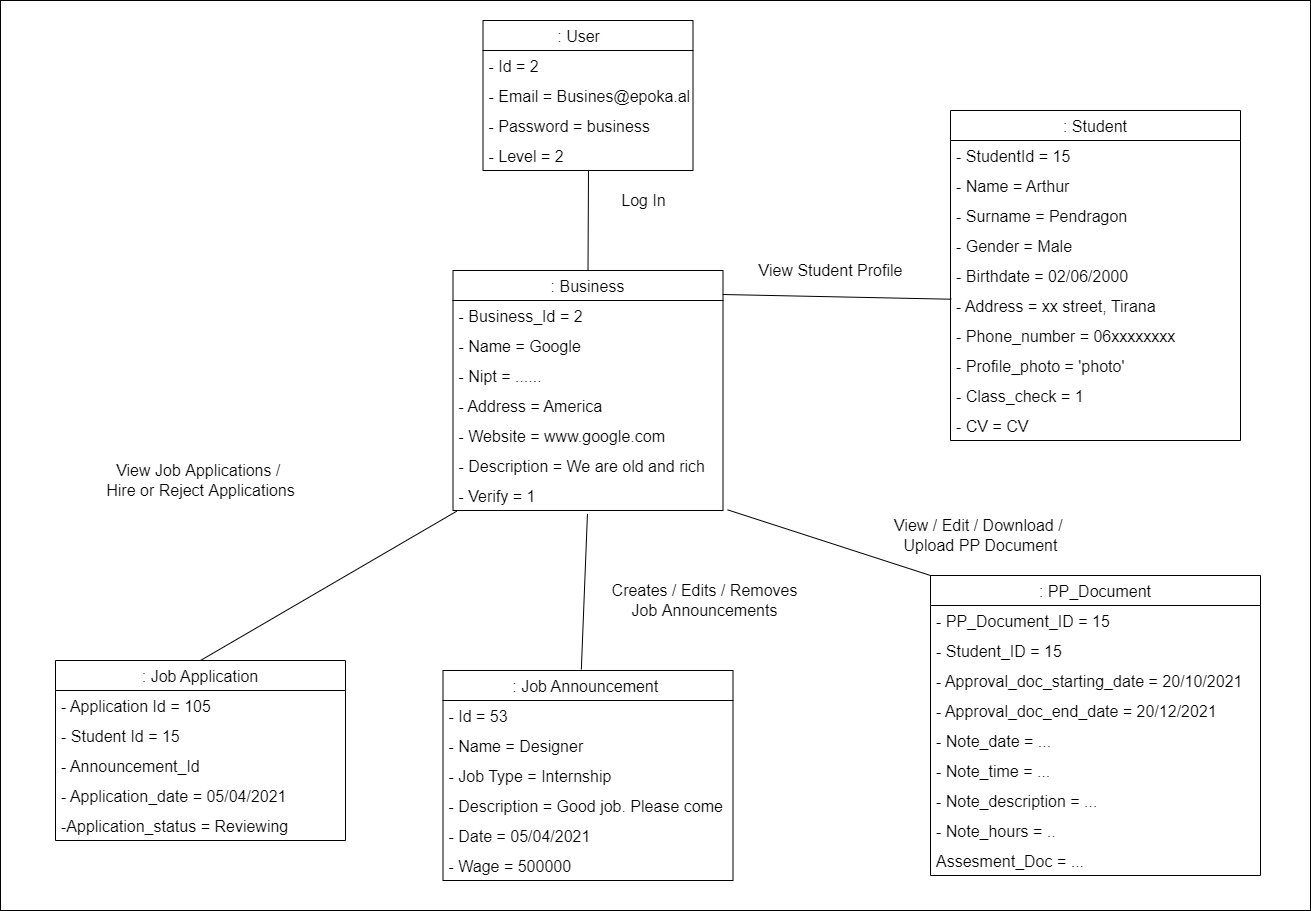

The diagram above was exported from draw.io. Its source (the exported page's mxGraphModel, read from the mxfile embedded in the PNG):
<mxGraphModel dx="2083" dy="868" grid="1" gridSize="10" guides="1" tooltips="1" connect="1" arrows="1" fold="1" page="1" pageScale="1" pageWidth="827" pageHeight="1169" math="0" shadow="0">
  <root>
    <mxCell id="0" />
    <mxCell id="1" parent="0" />
    <mxCell id="M8e5nDxqYY8sP4bwUW7v-334" value="" style="whiteSpace=wrap;html=1;fontSize=16;" vertex="1" parent="1">
      <mxGeometry x="410" y="490" width="1310" height="910" as="geometry" />
    </mxCell>
    <mxCell id="M8e5nDxqYY8sP4bwUW7v-335" value=": User    " style="swimlane;fontStyle=0;childLayout=stackLayout;horizontal=1;startSize=30;horizontalStack=0;resizeParent=1;resizeParentMax=0;resizeLast=0;collapsible=1;marginBottom=0;fontSize=16;" vertex="1" parent="1">
      <mxGeometry x="892.5" y="510" width="210" height="150" as="geometry" />
    </mxCell>
    <mxCell id="M8e5nDxqYY8sP4bwUW7v-336" value="- Id = 2" style="text;strokeColor=none;fillColor=none;align=left;verticalAlign=middle;spacingLeft=4;spacingRight=4;overflow=hidden;points=[[0,0.5],[1,0.5]];portConstraint=eastwest;rotatable=0;fontSize=16;" vertex="1" parent="M8e5nDxqYY8sP4bwUW7v-335">
      <mxGeometry y="30" width="210" height="30" as="geometry" />
    </mxCell>
    <mxCell id="M8e5nDxqYY8sP4bwUW7v-337" value="- Email = Busines@epoka.al" style="text;strokeColor=none;fillColor=none;align=left;verticalAlign=middle;spacingLeft=4;spacingRight=4;overflow=hidden;points=[[0,0.5],[1,0.5]];portConstraint=eastwest;rotatable=0;fontSize=16;" vertex="1" parent="M8e5nDxqYY8sP4bwUW7v-335">
      <mxGeometry y="60" width="210" height="30" as="geometry" />
    </mxCell>
    <mxCell id="M8e5nDxqYY8sP4bwUW7v-338" value="- Password = business" style="text;strokeColor=none;fillColor=none;align=left;verticalAlign=middle;spacingLeft=4;spacingRight=4;overflow=hidden;points=[[0,0.5],[1,0.5]];portConstraint=eastwest;rotatable=0;fontSize=16;" vertex="1" parent="M8e5nDxqYY8sP4bwUW7v-335">
      <mxGeometry y="90" width="210" height="30" as="geometry" />
    </mxCell>
    <mxCell id="M8e5nDxqYY8sP4bwUW7v-339" value="- Level = 2" style="text;strokeColor=none;fillColor=none;align=left;verticalAlign=middle;spacingLeft=4;spacingRight=4;overflow=hidden;points=[[0,0.5],[1,0.5]];portConstraint=eastwest;rotatable=0;fontSize=16;" vertex="1" parent="M8e5nDxqYY8sP4bwUW7v-335">
      <mxGeometry y="120" width="210" height="30" as="geometry" />
    </mxCell>
    <mxCell id="M8e5nDxqYY8sP4bwUW7v-340" value=": Business" style="swimlane;fontStyle=0;childLayout=stackLayout;horizontal=1;startSize=30;horizontalStack=0;resizeParent=1;resizeParentMax=0;resizeLast=0;collapsible=1;marginBottom=0;fontSize=16;" vertex="1" parent="1">
      <mxGeometry x="862.5" y="760" width="270" height="240" as="geometry" />
    </mxCell>
    <mxCell id="M8e5nDxqYY8sP4bwUW7v-341" value="- Business_Id = 2" style="text;strokeColor=none;fillColor=none;align=left;verticalAlign=middle;spacingLeft=4;spacingRight=4;overflow=hidden;points=[[0,0.5],[1,0.5]];portConstraint=eastwest;rotatable=0;fontSize=16;" vertex="1" parent="M8e5nDxqYY8sP4bwUW7v-340">
      <mxGeometry y="30" width="270" height="30" as="geometry" />
    </mxCell>
    <mxCell id="M8e5nDxqYY8sP4bwUW7v-342" value="- Name = Google" style="text;strokeColor=none;fillColor=none;align=left;verticalAlign=middle;spacingLeft=4;spacingRight=4;overflow=hidden;points=[[0,0.5],[1,0.5]];portConstraint=eastwest;rotatable=0;fontSize=16;" vertex="1" parent="M8e5nDxqYY8sP4bwUW7v-340">
      <mxGeometry y="60" width="270" height="30" as="geometry" />
    </mxCell>
    <mxCell id="M8e5nDxqYY8sP4bwUW7v-392" value="- Nipt = ......" style="text;strokeColor=none;fillColor=none;align=left;verticalAlign=middle;spacingLeft=4;spacingRight=4;overflow=hidden;points=[[0,0.5],[1,0.5]];portConstraint=eastwest;rotatable=0;fontSize=16;" vertex="1" parent="M8e5nDxqYY8sP4bwUW7v-340">
      <mxGeometry y="90" width="270" height="30" as="geometry" />
    </mxCell>
    <mxCell id="M8e5nDxqYY8sP4bwUW7v-391" value="- Address = America" style="text;strokeColor=none;fillColor=none;align=left;verticalAlign=middle;spacingLeft=4;spacingRight=4;overflow=hidden;points=[[0,0.5],[1,0.5]];portConstraint=eastwest;rotatable=0;fontSize=16;" vertex="1" parent="M8e5nDxqYY8sP4bwUW7v-340">
      <mxGeometry y="120" width="270" height="30" as="geometry" />
    </mxCell>
    <mxCell id="M8e5nDxqYY8sP4bwUW7v-390" value="- Website = www.google.com" style="text;strokeColor=none;fillColor=none;align=left;verticalAlign=middle;spacingLeft=4;spacingRight=4;overflow=hidden;points=[[0,0.5],[1,0.5]];portConstraint=eastwest;rotatable=0;fontSize=16;" vertex="1" parent="M8e5nDxqYY8sP4bwUW7v-340">
      <mxGeometry y="150" width="270" height="30" as="geometry" />
    </mxCell>
    <mxCell id="M8e5nDxqYY8sP4bwUW7v-343" value="- Description = We are old and rich" style="text;strokeColor=none;fillColor=none;align=left;verticalAlign=middle;spacingLeft=4;spacingRight=4;overflow=hidden;points=[[0,0.5],[1,0.5]];portConstraint=eastwest;rotatable=0;fontSize=16;" vertex="1" parent="M8e5nDxqYY8sP4bwUW7v-340">
      <mxGeometry y="180" width="270" height="30" as="geometry" />
    </mxCell>
    <mxCell id="M8e5nDxqYY8sP4bwUW7v-344" value="- Verify = 1" style="text;strokeColor=none;fillColor=none;align=left;verticalAlign=middle;spacingLeft=4;spacingRight=4;overflow=hidden;points=[[0,0.5],[1,0.5]];portConstraint=eastwest;rotatable=0;fontSize=16;" vertex="1" parent="M8e5nDxqYY8sP4bwUW7v-340">
      <mxGeometry y="210" width="270" height="30" as="geometry" />
    </mxCell>
    <mxCell id="M8e5nDxqYY8sP4bwUW7v-346" value="Log In" style="text;html=1;align=center;verticalAlign=middle;resizable=0;points=[];autosize=1;strokeColor=none;fillColor=none;fontSize=16;" vertex="1" parent="1">
      <mxGeometry x="1022.5" y="680" width="60" height="20" as="geometry" />
    </mxCell>
    <mxCell id="M8e5nDxqYY8sP4bwUW7v-347" value="" style="endArrow=none;html=1;rounded=0;fontSize=16;exitX=0.5;exitY=0;exitDx=0;exitDy=0;" edge="1" parent="1" source="M8e5nDxqYY8sP4bwUW7v-340">
      <mxGeometry width="50" height="50" relative="1" as="geometry">
        <mxPoint x="932.5" y="1010" as="sourcePoint" />
        <mxPoint x="998" y="660" as="targetPoint" />
      </mxGeometry>
    </mxCell>
    <mxCell id="M8e5nDxqYY8sP4bwUW7v-348" value=": Job Announcement " style="swimlane;fontStyle=0;childLayout=stackLayout;horizontal=1;startSize=30;horizontalStack=0;resizeParent=1;resizeParentMax=0;resizeLast=0;collapsible=1;marginBottom=0;fontSize=16;" vertex="1" parent="1">
      <mxGeometry x="852.5" y="1160" width="290" height="210" as="geometry" />
    </mxCell>
    <mxCell id="M8e5nDxqYY8sP4bwUW7v-349" value="- Id = 53" style="text;strokeColor=none;fillColor=none;align=left;verticalAlign=middle;spacingLeft=4;spacingRight=4;overflow=hidden;points=[[0,0.5],[1,0.5]];portConstraint=eastwest;rotatable=0;fontSize=16;" vertex="1" parent="M8e5nDxqYY8sP4bwUW7v-348">
      <mxGeometry y="30" width="290" height="30" as="geometry" />
    </mxCell>
    <mxCell id="M8e5nDxqYY8sP4bwUW7v-350" value="- Name = Designer" style="text;strokeColor=none;fillColor=none;align=left;verticalAlign=middle;spacingLeft=4;spacingRight=4;overflow=hidden;points=[[0,0.5],[1,0.5]];portConstraint=eastwest;rotatable=0;fontSize=16;" vertex="1" parent="M8e5nDxqYY8sP4bwUW7v-348">
      <mxGeometry y="60" width="290" height="30" as="geometry" />
    </mxCell>
    <mxCell id="M8e5nDxqYY8sP4bwUW7v-351" value="- Job Type = Internship" style="text;strokeColor=none;fillColor=none;align=left;verticalAlign=middle;spacingLeft=4;spacingRight=4;overflow=hidden;points=[[0,0.5],[1,0.5]];portConstraint=eastwest;rotatable=0;fontSize=16;" vertex="1" parent="M8e5nDxqYY8sP4bwUW7v-348">
      <mxGeometry y="90" width="290" height="30" as="geometry" />
    </mxCell>
    <mxCell id="M8e5nDxqYY8sP4bwUW7v-352" value="- Description = Good job. Please come" style="text;strokeColor=none;fillColor=none;align=left;verticalAlign=middle;spacingLeft=4;spacingRight=4;overflow=hidden;points=[[0,0.5],[1,0.5]];portConstraint=eastwest;rotatable=0;fontSize=16;" vertex="1" parent="M8e5nDxqYY8sP4bwUW7v-348">
      <mxGeometry y="120" width="290" height="30" as="geometry" />
    </mxCell>
    <mxCell id="M8e5nDxqYY8sP4bwUW7v-353" value="- Date = 05/04/2021" style="text;strokeColor=none;fillColor=none;align=left;verticalAlign=middle;spacingLeft=4;spacingRight=4;overflow=hidden;points=[[0,0.5],[1,0.5]];portConstraint=eastwest;rotatable=0;fontSize=16;" vertex="1" parent="M8e5nDxqYY8sP4bwUW7v-348">
      <mxGeometry y="150" width="290" height="30" as="geometry" />
    </mxCell>
    <mxCell id="M8e5nDxqYY8sP4bwUW7v-354" value="- Wage = 500000" style="text;strokeColor=none;fillColor=none;align=left;verticalAlign=middle;spacingLeft=4;spacingRight=4;overflow=hidden;points=[[0,0.5],[1,0.5]];portConstraint=eastwest;rotatable=0;fontSize=16;" vertex="1" parent="M8e5nDxqYY8sP4bwUW7v-348">
      <mxGeometry y="180" width="290" height="30" as="geometry" />
    </mxCell>
    <mxCell id="M8e5nDxqYY8sP4bwUW7v-355" value="Creates / Edits / Removes&lt;br&gt;Job Announcements" style="text;html=1;align=center;verticalAlign=middle;resizable=0;points=[];autosize=1;strokeColor=none;fillColor=none;fontSize=16;" vertex="1" parent="1">
      <mxGeometry x="1014" y="1070" width="200" height="40" as="geometry" />
    </mxCell>
    <mxCell id="M8e5nDxqYY8sP4bwUW7v-356" value=": Job Application" style="swimlane;fontStyle=0;childLayout=stackLayout;horizontal=1;startSize=30;horizontalStack=0;resizeParent=1;resizeParentMax=0;resizeLast=0;collapsible=1;marginBottom=0;fontSize=16;" vertex="1" parent="1">
      <mxGeometry x="465" y="1150" width="290" height="180" as="geometry" />
    </mxCell>
    <mxCell id="M8e5nDxqYY8sP4bwUW7v-357" value="- Application Id = 105" style="text;strokeColor=none;fillColor=none;align=left;verticalAlign=middle;spacingLeft=4;spacingRight=4;overflow=hidden;points=[[0,0.5],[1,0.5]];portConstraint=eastwest;rotatable=0;fontSize=16;" vertex="1" parent="M8e5nDxqYY8sP4bwUW7v-356">
      <mxGeometry y="30" width="290" height="30" as="geometry" />
    </mxCell>
    <mxCell id="M8e5nDxqYY8sP4bwUW7v-358" value="- Student Id = 15" style="text;strokeColor=none;fillColor=none;align=left;verticalAlign=middle;spacingLeft=4;spacingRight=4;overflow=hidden;points=[[0,0.5],[1,0.5]];portConstraint=eastwest;rotatable=0;fontSize=16;" vertex="1" parent="M8e5nDxqYY8sP4bwUW7v-356">
      <mxGeometry y="60" width="290" height="30" as="geometry" />
    </mxCell>
    <mxCell id="M8e5nDxqYY8sP4bwUW7v-359" value="- Announcement_Id" style="text;strokeColor=none;fillColor=none;align=left;verticalAlign=middle;spacingLeft=4;spacingRight=4;overflow=hidden;points=[[0,0.5],[1,0.5]];portConstraint=eastwest;rotatable=0;fontSize=16;" vertex="1" parent="M8e5nDxqYY8sP4bwUW7v-356">
      <mxGeometry y="90" width="290" height="30" as="geometry" />
    </mxCell>
    <mxCell id="M8e5nDxqYY8sP4bwUW7v-360" value="- Application_date = 05/04/2021" style="text;strokeColor=none;fillColor=none;align=left;verticalAlign=middle;spacingLeft=4;spacingRight=4;overflow=hidden;points=[[0,0.5],[1,0.5]];portConstraint=eastwest;rotatable=0;fontSize=16;" vertex="1" parent="M8e5nDxqYY8sP4bwUW7v-356">
      <mxGeometry y="120" width="290" height="30" as="geometry" />
    </mxCell>
    <mxCell id="M8e5nDxqYY8sP4bwUW7v-361" value="-Application_status = Reviewing" style="text;strokeColor=none;fillColor=none;align=left;verticalAlign=middle;spacingLeft=4;spacingRight=4;overflow=hidden;points=[[0,0.5],[1,0.5]];portConstraint=eastwest;rotatable=0;fontSize=16;" vertex="1" parent="M8e5nDxqYY8sP4bwUW7v-356">
      <mxGeometry y="150" width="290" height="30" as="geometry" />
    </mxCell>
    <mxCell id="M8e5nDxqYY8sP4bwUW7v-362" value="" style="endArrow=none;html=1;rounded=0;entryX=0.498;entryY=1.111;entryDx=0;entryDy=0;entryPerimeter=0;exitX=0.477;exitY=-0.005;exitDx=0;exitDy=0;exitPerimeter=0;" edge="1" parent="1" source="M8e5nDxqYY8sP4bwUW7v-348" target="M8e5nDxqYY8sP4bwUW7v-344">
      <mxGeometry width="50" height="50" relative="1" as="geometry">
        <mxPoint x="690" y="1090" as="sourcePoint" />
        <mxPoint x="993.1799999999998" y="1031.68" as="targetPoint" />
      </mxGeometry>
    </mxCell>
    <mxCell id="M8e5nDxqYY8sP4bwUW7v-363" value=": Student" style="swimlane;fontStyle=0;childLayout=stackLayout;horizontal=1;startSize=30;horizontalStack=0;resizeParent=1;resizeParentMax=0;resizeLast=0;collapsible=1;marginBottom=0;fontSize=16;" vertex="1" parent="1">
      <mxGeometry x="1360" y="600" width="290" height="330" as="geometry" />
    </mxCell>
    <mxCell id="M8e5nDxqYY8sP4bwUW7v-364" value="- StudentId = 15" style="text;strokeColor=none;fillColor=none;align=left;verticalAlign=middle;spacingLeft=4;spacingRight=4;overflow=hidden;points=[[0,0.5],[1,0.5]];portConstraint=eastwest;rotatable=0;fontSize=16;" vertex="1" parent="M8e5nDxqYY8sP4bwUW7v-363">
      <mxGeometry y="30" width="290" height="30" as="geometry" />
    </mxCell>
    <mxCell id="M8e5nDxqYY8sP4bwUW7v-365" value="- Name = Arthur" style="text;strokeColor=none;fillColor=none;align=left;verticalAlign=middle;spacingLeft=4;spacingRight=4;overflow=hidden;points=[[0,0.5],[1,0.5]];portConstraint=eastwest;rotatable=0;fontSize=16;" vertex="1" parent="M8e5nDxqYY8sP4bwUW7v-363">
      <mxGeometry y="60" width="290" height="30" as="geometry" />
    </mxCell>
    <mxCell id="M8e5nDxqYY8sP4bwUW7v-366" value="- Surname = Pendragon" style="text;strokeColor=none;fillColor=none;align=left;verticalAlign=middle;spacingLeft=4;spacingRight=4;overflow=hidden;points=[[0,0.5],[1,0.5]];portConstraint=eastwest;rotatable=0;fontSize=16;" vertex="1" parent="M8e5nDxqYY8sP4bwUW7v-363">
      <mxGeometry y="90" width="290" height="30" as="geometry" />
    </mxCell>
    <mxCell id="M8e5nDxqYY8sP4bwUW7v-367" value="- Gender = Male" style="text;strokeColor=none;fillColor=none;align=left;verticalAlign=middle;spacingLeft=4;spacingRight=4;overflow=hidden;points=[[0,0.5],[1,0.5]];portConstraint=eastwest;rotatable=0;fontSize=16;" vertex="1" parent="M8e5nDxqYY8sP4bwUW7v-363">
      <mxGeometry y="120" width="290" height="30" as="geometry" />
    </mxCell>
    <mxCell id="M8e5nDxqYY8sP4bwUW7v-368" value="- Birthdate = 02/06/2000" style="text;strokeColor=none;fillColor=none;align=left;verticalAlign=middle;spacingLeft=4;spacingRight=4;overflow=hidden;points=[[0,0.5],[1,0.5]];portConstraint=eastwest;rotatable=0;fontSize=16;" vertex="1" parent="M8e5nDxqYY8sP4bwUW7v-363">
      <mxGeometry y="150" width="290" height="30" as="geometry" />
    </mxCell>
    <mxCell id="M8e5nDxqYY8sP4bwUW7v-369" value="- Address = xx street, Tirana" style="text;strokeColor=none;fillColor=none;align=left;verticalAlign=middle;spacingLeft=4;spacingRight=4;overflow=hidden;points=[[0,0.5],[1,0.5]];portConstraint=eastwest;rotatable=0;fontSize=16;" vertex="1" parent="M8e5nDxqYY8sP4bwUW7v-363">
      <mxGeometry y="180" width="290" height="30" as="geometry" />
    </mxCell>
    <mxCell id="M8e5nDxqYY8sP4bwUW7v-370" value="- Phone_number = 06xxxxxxxx" style="text;strokeColor=none;fillColor=none;align=left;verticalAlign=middle;spacingLeft=4;spacingRight=4;overflow=hidden;points=[[0,0.5],[1,0.5]];portConstraint=eastwest;rotatable=0;fontSize=16;" vertex="1" parent="M8e5nDxqYY8sP4bwUW7v-363">
      <mxGeometry y="210" width="290" height="30" as="geometry" />
    </mxCell>
    <mxCell id="M8e5nDxqYY8sP4bwUW7v-371" value="- Profile_photo = 'photo'" style="text;strokeColor=none;fillColor=none;align=left;verticalAlign=middle;spacingLeft=4;spacingRight=4;overflow=hidden;points=[[0,0.5],[1,0.5]];portConstraint=eastwest;rotatable=0;fontSize=16;" vertex="1" parent="M8e5nDxqYY8sP4bwUW7v-363">
      <mxGeometry y="240" width="290" height="30" as="geometry" />
    </mxCell>
    <mxCell id="M8e5nDxqYY8sP4bwUW7v-372" value="- Class_check = 1" style="text;strokeColor=none;fillColor=none;align=left;verticalAlign=middle;spacingLeft=4;spacingRight=4;overflow=hidden;points=[[0,0.5],[1,0.5]];portConstraint=eastwest;rotatable=0;fontSize=16;" vertex="1" parent="M8e5nDxqYY8sP4bwUW7v-363">
      <mxGeometry y="270" width="290" height="30" as="geometry" />
    </mxCell>
    <mxCell id="M8e5nDxqYY8sP4bwUW7v-373" value="- CV = CV" style="text;strokeColor=none;fillColor=none;align=left;verticalAlign=middle;spacingLeft=4;spacingRight=4;overflow=hidden;points=[[0,0.5],[1,0.5]];portConstraint=eastwest;rotatable=0;fontSize=16;" vertex="1" parent="M8e5nDxqYY8sP4bwUW7v-363">
      <mxGeometry y="300" width="290" height="30" as="geometry" />
    </mxCell>
    <mxCell id="M8e5nDxqYY8sP4bwUW7v-374" value=": PP_Document" style="swimlane;fontStyle=0;childLayout=stackLayout;horizontal=1;startSize=30;horizontalStack=0;resizeParent=1;resizeParentMax=0;resizeLast=0;collapsible=1;marginBottom=0;fontSize=16;" vertex="1" parent="1">
      <mxGeometry x="1340" y="1065" width="330" height="300" as="geometry" />
    </mxCell>
    <mxCell id="M8e5nDxqYY8sP4bwUW7v-375" value="- PP_Document_ID = 15" style="text;strokeColor=none;fillColor=none;align=left;verticalAlign=middle;spacingLeft=4;spacingRight=4;overflow=hidden;points=[[0,0.5],[1,0.5]];portConstraint=eastwest;rotatable=0;fontSize=16;" vertex="1" parent="M8e5nDxqYY8sP4bwUW7v-374">
      <mxGeometry y="30" width="330" height="30" as="geometry" />
    </mxCell>
    <mxCell id="M8e5nDxqYY8sP4bwUW7v-376" value="- Student_ID = 15" style="text;strokeColor=none;fillColor=none;align=left;verticalAlign=middle;spacingLeft=4;spacingRight=4;overflow=hidden;points=[[0,0.5],[1,0.5]];portConstraint=eastwest;rotatable=0;fontSize=16;" vertex="1" parent="M8e5nDxqYY8sP4bwUW7v-374">
      <mxGeometry y="60" width="330" height="30" as="geometry" />
    </mxCell>
    <mxCell id="M8e5nDxqYY8sP4bwUW7v-377" value="- Approval_doc_starting_date = 20/10/2021" style="text;strokeColor=none;fillColor=none;align=left;verticalAlign=middle;spacingLeft=4;spacingRight=4;overflow=hidden;points=[[0,0.5],[1,0.5]];portConstraint=eastwest;rotatable=0;fontSize=16;" vertex="1" parent="M8e5nDxqYY8sP4bwUW7v-374">
      <mxGeometry y="90" width="330" height="30" as="geometry" />
    </mxCell>
    <mxCell id="M8e5nDxqYY8sP4bwUW7v-378" value="- Approval_doc_end_date = 20/12/2021" style="text;strokeColor=none;fillColor=none;align=left;verticalAlign=middle;spacingLeft=4;spacingRight=4;overflow=hidden;points=[[0,0.5],[1,0.5]];portConstraint=eastwest;rotatable=0;fontSize=16;" vertex="1" parent="M8e5nDxqYY8sP4bwUW7v-374">
      <mxGeometry y="120" width="330" height="30" as="geometry" />
    </mxCell>
    <mxCell id="M8e5nDxqYY8sP4bwUW7v-379" value="- Note_date = ..." style="text;strokeColor=none;fillColor=none;align=left;verticalAlign=middle;spacingLeft=4;spacingRight=4;overflow=hidden;points=[[0,0.5],[1,0.5]];portConstraint=eastwest;rotatable=0;fontSize=16;" vertex="1" parent="M8e5nDxqYY8sP4bwUW7v-374">
      <mxGeometry y="150" width="330" height="30" as="geometry" />
    </mxCell>
    <mxCell id="M8e5nDxqYY8sP4bwUW7v-380" value="- Note_time = ..." style="text;strokeColor=none;fillColor=none;align=left;verticalAlign=middle;spacingLeft=4;spacingRight=4;overflow=hidden;points=[[0,0.5],[1,0.5]];portConstraint=eastwest;rotatable=0;fontSize=16;" vertex="1" parent="M8e5nDxqYY8sP4bwUW7v-374">
      <mxGeometry y="180" width="330" height="30" as="geometry" />
    </mxCell>
    <mxCell id="M8e5nDxqYY8sP4bwUW7v-381" value="- Note_description = ..." style="text;strokeColor=none;fillColor=none;align=left;verticalAlign=middle;spacingLeft=4;spacingRight=4;overflow=hidden;points=[[0,0.5],[1,0.5]];portConstraint=eastwest;rotatable=0;fontSize=16;" vertex="1" parent="M8e5nDxqYY8sP4bwUW7v-374">
      <mxGeometry y="210" width="330" height="30" as="geometry" />
    </mxCell>
    <mxCell id="M8e5nDxqYY8sP4bwUW7v-382" value="- Note_hours = .." style="text;strokeColor=none;fillColor=none;align=left;verticalAlign=middle;spacingLeft=4;spacingRight=4;overflow=hidden;points=[[0,0.5],[1,0.5]];portConstraint=eastwest;rotatable=0;fontSize=16;" vertex="1" parent="M8e5nDxqYY8sP4bwUW7v-374">
      <mxGeometry y="240" width="330" height="30" as="geometry" />
    </mxCell>
    <mxCell id="M8e5nDxqYY8sP4bwUW7v-383" value="Assesment_Doc = ..." style="text;strokeColor=none;fillColor=none;align=left;verticalAlign=middle;spacingLeft=4;spacingRight=4;overflow=hidden;points=[[0,0.5],[1,0.5]];portConstraint=eastwest;rotatable=0;fontSize=16;" vertex="1" parent="M8e5nDxqYY8sP4bwUW7v-374">
      <mxGeometry y="270" width="330" height="30" as="geometry" />
    </mxCell>
    <mxCell id="M8e5nDxqYY8sP4bwUW7v-384" value="" style="endArrow=none;html=1;rounded=0;entryX=0.014;entryY=1.022;entryDx=0;entryDy=0;entryPerimeter=0;exitX=0.5;exitY=0;exitDx=0;exitDy=0;" edge="1" parent="1" source="M8e5nDxqYY8sP4bwUW7v-356" target="M8e5nDxqYY8sP4bwUW7v-344">
      <mxGeometry width="50" height="50" relative="1" as="geometry">
        <mxPoint x="770" y="1070" as="sourcePoint" />
        <mxPoint x="863.8499999999999" y="1032.49" as="targetPoint" />
      </mxGeometry>
    </mxCell>
    <mxCell id="M8e5nDxqYY8sP4bwUW7v-385" value="View Job Applications /&amp;nbsp;&lt;br style=&quot;font-size: 16px;&quot;&gt;Hire or Reject Applications" style="text;html=1;align=center;verticalAlign=middle;resizable=0;points=[];autosize=1;strokeColor=none;fillColor=none;fontSize=16;" vertex="1" parent="1">
      <mxGeometry x="510" y="950" width="200" height="40" as="geometry" />
    </mxCell>
    <mxCell id="M8e5nDxqYY8sP4bwUW7v-386" value="View Student Profile" style="text;html=1;align=center;verticalAlign=middle;resizable=0;points=[];autosize=1;strokeColor=none;fillColor=none;fontSize=16;" vertex="1" parent="1">
      <mxGeometry x="1160" y="750" width="160" height="20" as="geometry" />
    </mxCell>
    <mxCell id="M8e5nDxqYY8sP4bwUW7v-387" value="View / Edit / Download / &lt;br&gt;Upload PP Document" style="text;html=1;align=center;verticalAlign=middle;resizable=0;points=[];autosize=1;strokeColor=none;fillColor=none;fontSize=16;" vertex="1" parent="1">
      <mxGeometry x="1300" y="1005" width="180" height="40" as="geometry" />
    </mxCell>
    <mxCell id="M8e5nDxqYY8sP4bwUW7v-388" value="" style="endArrow=none;html=1;rounded=0;fontSize=16;entryX=0.999;entryY=0.1;entryDx=0;entryDy=0;entryPerimeter=0;exitX=0.003;exitY=0.291;exitDx=0;exitDy=0;exitPerimeter=0;" edge="1" parent="1" source="M8e5nDxqYY8sP4bwUW7v-369" target="M8e5nDxqYY8sP4bwUW7v-340">
      <mxGeometry width="50" height="50" relative="1" as="geometry">
        <mxPoint x="870" y="1110" as="sourcePoint" />
        <mxPoint x="920" y="1060" as="targetPoint" />
      </mxGeometry>
    </mxCell>
    <mxCell id="M8e5nDxqYY8sP4bwUW7v-389" value="" style="endArrow=none;html=1;rounded=0;fontSize=16;entryX=1.017;entryY=0.978;entryDx=0;entryDy=0;entryPerimeter=0;exitX=0;exitY=0;exitDx=0;exitDy=0;" edge="1" parent="1" source="M8e5nDxqYY8sP4bwUW7v-374" target="M8e5nDxqYY8sP4bwUW7v-344">
      <mxGeometry width="50" height="50" relative="1" as="geometry">
        <mxPoint x="1050" y="940" as="sourcePoint" />
        <mxPoint x="1133.5800000000002" y="1032.1599999999999" as="targetPoint" />
      </mxGeometry>
    </mxCell>
  </root>
</mxGraphModel>